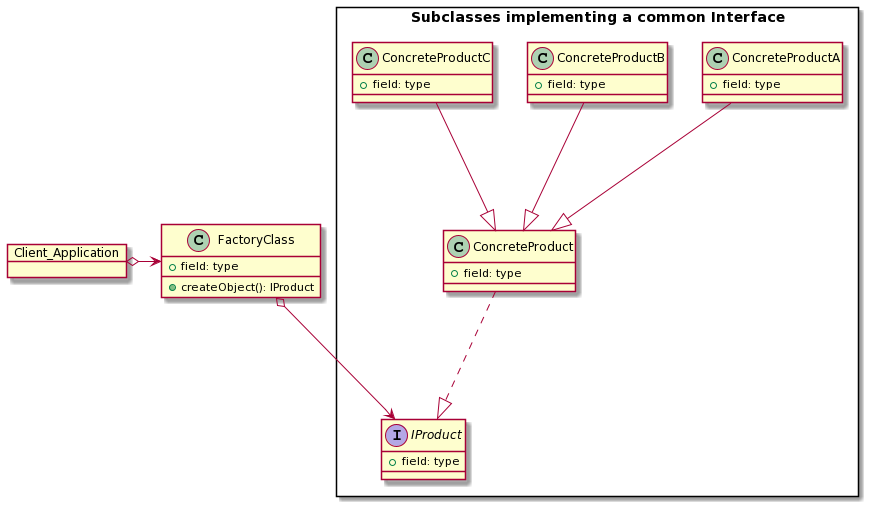

The diagram above was rendered by PlantUML. Its source (embedded in the PNG):
@startuml
class FactoryClass {
    + field: type
    + createObject(): IProduct
  }

  object Client_Application

  package "Subclasses implementing a common Interface" <<Rectangle>> {

    interface IProduct {
      + field: type
    }

    class ConcreteProduct {
      + field: type
    }

    class ConcreteProductA {
      + field: type
    }

    class ConcreteProductB {
      + field: type
    }

    class ConcreteProductC {
      + field: type
    }

    ConcreteProduct ...|> IProduct
    ConcreteProductA ---|> ConcreteProduct
    ConcreteProductB ---|> ConcreteProduct
    ConcreteProductC ---|> ConcreteProduct
  }

  Client_Application o-> FactoryClass
  FactoryClass o---> IProduct
@enduml